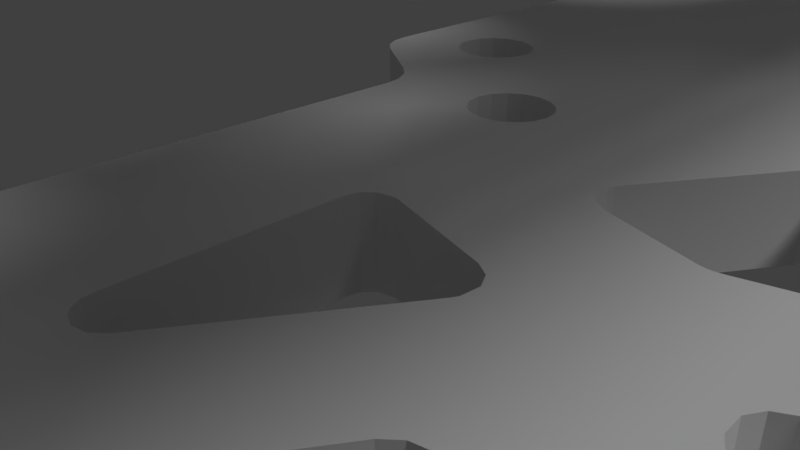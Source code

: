 # Source: source_2.blend  (saved by Blender 2.78.0; exported with 4.5.12 LTS)
import bpy
from mathutils import Matrix  # noqa: F401  (used for matrix-valued properties, if any)

bpy.ops.wm.read_factory_settings(use_empty=True)
scene = bpy.context.scene
scene.name = 'Scene'

# ---- collections
col_collection_1 = bpy.data.collections.new('Collection 1'); scene.collection.children.link(col_collection_1)

# ---- world
world_world = bpy.data.worlds.new('World'); scene.world = world_world
world_world.color = (0.05088, 0.05088, 0.05088)
world_world.use_sun_shadow = False
world_world.sun_shadow_jitter_overblur = 0.0
world_world.cycles.sampling_method = 'MANUAL'

# ---- cameras
cam_camera = bpy.data.cameras.new('Camera')
cam_camera.clip_end = 100.0
cam_camera.lens = 35.0
cam_camera.sensor_width = 32.0
cam_camera.sensor_height = 18.0
cam_camera.ortho_scale = 7.314
cam_camera.dof.focus_distance = 0.0
cam_camera.dof.aperture_fstop = 128.0

# ---- lights
light_lamp = bpy.data.lights.new('Lamp', 'SUN')
light_lamp.transmission_factor = 0.0
light_lamp.cutoff_distance = 30.0
light_lamp.angle = 0.1993
light_lamp.energy = 1.0
light_lamp.shadow_buffer_clip_start = 1.001
light_lamp.shadow_soft_size = 0.1
light_lamp.shadow_cascade_max_distance = 1000.0

# ---- meshes
me_mesh_014 = bpy.data.meshes.new('Mesh.014')
me_mesh_014.from_pydata([(43.17, 40.8, 2.0), (42.31, 39.71, 2.0), (41.94, 38.42, 2.0), (42.08, 37.08, 2.0), (42.74, 35.86, 2.0), (43.83, 35.0, 2.0), (45.12, 34.63, 2.0), (46.45, 34.77, 2.0), (47.67, 35.43, 2.0), (48.54, 36.52, 2.0), (48.91, 37.81, 2.0), (48.77, 39.14, 2.0), (48.1, 40.36, 2.0), (47.02, 41.23, 2.0), (45.73, 41.6, 2.0), (44.39, 41.46, 2.0), (-13.43, -12.36, 2.0), (-13.04, -12.01, 2.0), (-12.88, -11.53, 2.0), (-12.98, -11.02, 2.0), (-13.25, -10.64, 2.0), (-13.39, -10.43, 2.0), (-13.52, -10.22, 2.0), (-13.85, -9.871, 2.0), (-14.28, -9.719, 2.0), (-14.75, -9.785, 2.0), (-16.3, -10.32, 2.0), (-17.82, -10.71, 2.0), (-19.43, -10.97, 2.0), (-19.94, -11.17, 2.0), (-20.27, -11.59, 2.0), (-20.35, -12.13, 2.0), (-20.17, -12.61, 2.0), (-19.79, -12.94, 2.0), (-19.29, -13.06, 2.0), (-18.19, -13.04, 2.0), (-17.09, -13.01, 2.0), (-16.0, -12.99, 2.0), (-15.1, -12.91, 2.0), (-14.26, -12.71, 2.0), (47.31, 46.63, 2.0), (47.62, 45.88, 2.0), (47.52, 45.1, 2.0), (47.03, 44.46, 2.0), (46.28, 44.15, 2.0), (45.5, 44.25, 2.0), (44.86, 44.74, 2.0), (44.55, 45.45, 2.0), (44.62, 46.19, 2.0), (45.04, 46.83, 2.0), (44.73, 47.58, 2.0), (44.83, 48.36, 2.0), (45.32, 49.0, 2.0), (46.07, 49.32, 2.0), (46.85, 49.21, 2.0), (47.5, 48.72, 2.0), (47.8, 48.02, 2.0), (47.74, 47.27, 2.0), (37.65, 40.31, 2.0), (38.43, 40.21, 2.0), (39.08, 39.72, 2.0), (39.39, 38.97, 2.0), (39.29, 38.19, 2.0), (38.8, 37.55, 2.0), (38.09, 37.24, 2.0), (37.35, 37.31, 2.0), (36.71, 37.73, 2.0), (35.96, 37.42, 2.0), (35.18, 37.52, 2.0), (34.53, 38.01, 2.0), (34.22, 38.76, 2.0), (34.32, 39.54, 2.0), (34.81, 40.19, 2.0), (35.52, 40.49, 2.0), (36.26, 40.43, 2.0), (36.91, 40.0, 2.0), (54.14, 38.5, 2.0), (54.89, 38.81, 2.0), (55.67, 38.71, 2.0), (56.31, 38.22, 2.0), (56.62, 37.47, 2.0), (56.52, 36.69, 2.0), (56.03, 36.04, 2.0), (55.33, 35.74, 2.0), (54.58, 35.8, 2.0), (53.94, 36.22, 2.0), (53.19, 35.91, 2.0), (52.41, 36.02, 2.0), (51.77, 36.51, 2.0), (51.46, 37.25, 2.0), (51.56, 38.03, 2.0), (52.05, 38.68, 2.0), (52.75, 38.99, 2.0), (53.5, 38.92, 2.0), (43.53, 29.6, 2.0), (43.22, 30.35, 2.0), (43.32, 31.13, 2.0), (43.81, 31.77, 2.0), (44.56, 32.08, 2.0), (45.34, 31.98, 2.0), (45.99, 31.49, 2.0), (46.29, 30.78, 2.0), (46.23, 30.04, 2.0), (45.8, 29.4, 2.0), (46.12, 28.65, 2.0), (46.01, 27.87, 2.0), (45.52, 27.22, 2.0), (44.78, 26.91, 2.0), (44.0, 27.01, 2.0), (43.35, 27.5, 2.0), (43.04, 28.21, 2.0), (43.11, 28.95, 2.0), (-10.14, -6.584, 2.0), (-10.58, -7.216, 2.0), (-10.65, -7.962, 2.0), (-10.32, -8.662, 2.0), (-9.69, -9.102, 2.0), (-8.944, -9.168, 2.0), (-8.244, -8.843, 2.0), (-7.804, -8.211, 2.0), (-7.738, -7.465, 2.0), (-8.063, -6.765, 2.0), (-8.695, -6.325, 2.0), (-9.441, -6.259, 2.0), (-0.9481, 1.13, 2.0), (-1.313, 0.6721, 2.0), (-1.469, 0.1285, 2.0), (-1.41, -0.4338, 2.0), (-1.13, -0.9481, 2.0), (-0.6721, -1.313, 2.0), (-0.1285, -1.469, 2.0), (0.4338, -1.41, 2.0), (0.9481, -1.13, 2.0), (1.313, -0.6721, 2.0), (1.469, -0.1285, 2.0), (1.41, 0.4338, 2.0), (1.13, 0.9481, 2.0), (0.6721, 1.313, 2.0), (0.1285, 1.469, 2.0), (-0.4338, 1.41, 2.0), (41.19, 53.46, 2.0), (41.06, 51.87, 2.0), (40.92, 50.29, 2.0), (40.78, 48.7, 2.0), (40.64, 47.12, 2.0), (40.3, 45.97, 2.0), (39.58, 45.08, 2.0), (38.57, 44.52, 2.0), (37.39, 44.39, 2.0), (36.6, 44.46, 2.0), (35.81, 44.53, 2.0), (35.02, 44.6, 2.0), (34.23, 44.67, 2.0), (33.2, 44.58, 2.0), (32.29, 44.18, 2.0), (31.57, 43.49, 2.0), (31.1, 42.57, 2.0), (30.82, 41.57, 2.0), (30.62, 40.6, 2.0), (30.49, 39.62, 2.0), (30.43, 38.59, 2.0), (30.01, 35.4, 2.0), (28.98, 32.49, 2.0), (27.33, 29.87, 2.0), (25.08, 27.57, 2.0), (-3.214, 3.83, 2.0), (-12.06, -3.592, 2.0), (-14.17, -5.1, 2.0), (-16.42, -6.181, 2.0), (-18.82, -6.844, 2.0), (-21.41, -7.098, 2.0), (-23.46, -7.138, 2.0), (-23.41, -9.638, 2.0), (-23.36, -12.14, 2.0), (-23.31, -14.64, 2.0), (-23.26, -17.14, 2.0), (-21.42, -17.1, 2.0), (-19.59, -17.06, 2.0), (-17.75, -17.03, 2.0), (-15.92, -16.99, 2.0), (-14.19, -16.82, 2.0), (-12.59, -16.38, 2.0), (-11.09, -15.66, 2.0), (-9.686, -14.65, 2.0), (-5.631, -11.25, 2.0), (3.214, -3.83, 2.0), (31.51, 19.91, 2.0), (34.16, 21.73, 2.0), (37.02, 22.9, 2.0), (40.07, 23.41, 2.0), (43.29, 23.27, 2.0), (44.31, 23.15, 2.0), (45.3, 23.11, 2.0), (46.29, 23.14, 2.0), (47.32, 23.23, 2.0), (48.31, 23.53, 2.0), (49.11, 24.13, 2.0), (49.67, 24.95, 2.0), (49.93, 25.95, 2.0), (50.0, 26.74, 2.0), (50.07, 27.53, 2.0), (50.14, 28.32, 2.0), (50.21, 29.11, 2.0), (50.54, 30.26, 2.0), (51.27, 31.15, 2.0), (52.27, 31.71, 2.0), (53.46, 31.84, 2.0), (55.04, 31.7, 2.0), (56.63, 31.56, 2.0), (58.22, 31.42, 2.0), (59.8, 31.29, 2.0), (61.28, 31.43, 2.0), (62.56, 32.07, 2.0), (63.53, 33.13, 2.0), (64.08, 34.51, 2.0), (64.25, 35.5, 2.0), (64.36, 36.46, 2.0), (64.41, 37.42, 2.0), (64.42, 38.42, 2.0), (64.12, 39.88, 2.0), (63.35, 41.09, 2.0), (62.2, 41.94, 2.0), (60.77, 42.34, 2.0), (59.18, 42.48, 2.0), (57.6, 42.62, 2.0), (56.01, 42.76, 2.0), (54.42, 42.9, 2.0), (53.28, 43.23, 2.0), (52.39, 43.96, 2.0), (51.83, 44.96, 2.0), (51.7, 46.15, 2.0), (51.84, 47.73, 2.0), (51.97, 49.32, 2.0), (52.11, 50.91, 2.0), (52.25, 52.49, 2.0), (52.11, 53.97, 2.0), (51.47, 55.26, 2.0), (50.41, 56.23, 2.0), (49.03, 56.77, 2.0), (48.04, 56.94, 2.0), (47.08, 57.05, 2.0), (46.12, 57.1, 2.0), (45.11, 57.11, 2.0), (43.66, 56.82, 2.0), (42.45, 56.04, 2.0), (41.59, 54.89, 2.0), (36.86, 30.93, 2.0), (43.17, 40.8, -2.0), (42.31, 39.71, -2.0), (41.94, 38.42, -2.0), (42.08, 37.08, -2.0), (42.74, 35.86, -2.0), (43.83, 35.0, -2.0), (45.12, 34.63, -2.0), (46.45, 34.77, -2.0), (47.67, 35.43, -2.0), (48.54, 36.52, -2.0), (48.91, 37.81, -2.0), (48.77, 39.14, -2.0), (48.1, 40.36, -2.0), (47.02, 41.23, -2.0), (45.73, 41.6, -2.0), (44.39, 41.46, -2.0), (-13.43, -12.36, -2.0), (-13.04, -12.01, -2.0), (-12.88, -11.53, -2.0), (-12.98, -11.02, -2.0), (-13.25, -10.64, -2.0), (-13.39, -10.43, -2.0), (-13.52, -10.22, -2.0), (-13.85, -9.871, -2.0), (-14.28, -9.719, -2.0), (-14.75, -9.785, -2.0), (-16.3, -10.32, -2.0), (-17.82, -10.71, -2.0), (-19.43, -10.97, -2.0), (-19.94, -11.17, -2.0), (-20.27, -11.59, -2.0), (-20.35, -12.13, -2.0), (-20.17, -12.61, -2.0), (-19.79, -12.94, -2.0), (-19.29, -13.06, -2.0), (-18.19, -13.04, -2.0), (-17.09, -13.01, -2.0), (-16.0, -12.99, -2.0), (-15.1, -12.91, -2.0), (-14.26, -12.71, -2.0), (47.31, 46.63, -2.0), (47.62, 45.88, -2.0), (47.52, 45.1, -2.0), (47.03, 44.46, -2.0), (46.28, 44.15, -2.0), (45.5, 44.25, -2.0), (44.86, 44.74, -2.0), (44.55, 45.45, -2.0), (44.62, 46.19, -2.0), (45.04, 46.83, -2.0), (44.73, 47.58, -2.0), (44.83, 48.36, -2.0), (45.32, 49.0, -2.0), (46.07, 49.32, -2.0), (46.85, 49.21, -2.0), (47.5, 48.72, -2.0), (47.8, 48.02, -2.0), (47.74, 47.27, -2.0), (37.65, 40.31, -2.0), (38.43, 40.21, -2.0), (39.08, 39.72, -2.0), (39.39, 38.97, -2.0), (39.29, 38.19, -2.0), (38.8, 37.55, -2.0), (38.09, 37.24, -2.0), (37.35, 37.31, -2.0), (36.71, 37.73, -2.0), (35.96, 37.42, -2.0), (35.18, 37.52, -2.0), (34.53, 38.01, -2.0), (34.22, 38.76, -2.0), (34.32, 39.54, -2.0), (34.81, 40.19, -2.0), (35.52, 40.49, -2.0), (36.26, 40.43, -2.0), (36.91, 40.0, -2.0), (54.14, 38.5, -2.0), (54.89, 38.81, -2.0), (55.67, 38.71, -2.0), (56.31, 38.22, -2.0), (56.62, 37.47, -2.0), (56.52, 36.69, -2.0), (56.03, 36.04, -2.0), (55.33, 35.74, -2.0), (54.58, 35.8, -2.0), (53.94, 36.22, -2.0), (53.19, 35.91, -2.0), (52.41, 36.02, -2.0), (51.77, 36.51, -2.0), (51.46, 37.25, -2.0), (51.56, 38.03, -2.0), (52.05, 38.68, -2.0), (52.75, 38.99, -2.0), (53.5, 38.92, -2.0), (43.53, 29.6, -2.0), (43.22, 30.35, -2.0), (43.32, 31.13, -2.0), (43.81, 31.77, -2.0), (44.56, 32.08, -2.0), (45.34, 31.98, -2.0), (45.99, 31.49, -2.0), (46.29, 30.78, -2.0), (46.23, 30.04, -2.0), (45.8, 29.4, -2.0), (46.12, 28.65, -2.0), (46.01, 27.87, -2.0), (45.52, 27.22, -2.0), (44.78, 26.91, -2.0), (44.0, 27.01, -2.0), (43.35, 27.5, -2.0), (43.04, 28.21, -2.0), (43.11, 28.95, -2.0), (-10.14, -6.584, -2.0), (-10.58, -7.216, -2.0), (-10.65, -7.962, -2.0), (-10.32, -8.662, -2.0), (-9.69, -9.102, -2.0), (-8.944, -9.168, -2.0), (-8.244, -8.843, -2.0), (-7.804, -8.211, -2.0), (-7.738, -7.465, -2.0), (-8.063, -6.765, -2.0), (-8.695, -6.325, -2.0), (-9.441, -6.259, -2.0), (-0.9481, 1.13, -2.0), (-1.313, 0.6721, -2.0), (-1.469, 0.1285, -2.0), (-1.41, -0.4338, -2.0), (-1.13, -0.9481, -2.0), (-0.6721, -1.313, -2.0), (-0.1285, -1.469, -2.0), (0.4338, -1.41, -2.0), (0.9481, -1.13, -2.0), (1.313, -0.6721, -2.0), (1.469, -0.1285, -2.0), (1.41, 0.4338, -2.0), (1.13, 0.9481, -2.0), (0.6721, 1.313, -2.0), (0.1285, 1.469, -2.0), (-0.4338, 1.41, -2.0), (41.19, 53.46, -2.0), (41.06, 51.87, -2.0), (40.92, 50.29, -2.0), (40.78, 48.7, -2.0), (40.64, 47.12, -2.0), (40.3, 45.97, -2.0), (39.58, 45.08, -2.0), (38.57, 44.52, -2.0), (37.39, 44.39, -2.0), (36.6, 44.46, -2.0), (35.81, 44.53, -2.0), (35.02, 44.6, -2.0), (34.23, 44.67, -2.0), (33.2, 44.58, -2.0), (32.29, 44.18, -2.0), (31.57, 43.49, -2.0), (31.1, 42.57, -2.0), (30.82, 41.57, -2.0), (30.62, 40.6, -2.0), (30.49, 39.62, -2.0), (30.43, 38.59, -2.0), (30.01, 35.4, -2.0), (28.98, 32.49, -2.0), (27.33, 29.87, -2.0), (25.08, 27.57, -2.0), (-3.214, 3.83, -2.0), (-12.06, -3.592, -2.0), (-14.17, -5.1, -2.0), (-16.42, -6.181, -2.0), (-18.82, -6.844, -2.0), (-21.41, -7.098, -2.0), (-23.46, -7.138, -2.0), (-23.41, -9.638, -2.0), (-23.36, -12.14, -2.0), (-23.31, -14.64, -2.0), (-23.26, -17.14, -2.0), (-21.42, -17.1, -2.0), (-19.59, -17.06, -2.0), (-17.75, -17.03, -2.0), (-15.92, -16.99, -2.0), (-14.19, -16.82, -2.0), (-12.59, -16.38, -2.0), (-11.09, -15.66, -2.0), (-9.686, -14.65, -2.0), (-5.631, -11.25, -2.0), (3.214, -3.83, -2.0), (31.51, 19.91, -2.0), (34.16, 21.73, -2.0), (37.02, 22.9, -2.0), (40.07, 23.41, -2.0), (43.29, 23.27, -2.0), (44.31, 23.15, -2.0), (45.3, 23.11, -2.0), (46.29, 23.14, -2.0), (47.32, 23.23, -2.0), (48.31, 23.53, -2.0), (49.11, 24.13, -2.0), (49.67, 24.95, -2.0), (49.93, 25.95, -2.0), (50.0, 26.74, -2.0), (50.07, 27.53, -2.0), (50.14, 28.32, -2.0), (50.21, 29.11, -2.0), (50.54, 30.26, -2.0), (51.27, 31.15, -2.0), (52.27, 31.71, -2.0), (53.46, 31.84, -2.0), (55.04, 31.7, -2.0), (56.63, 31.56, -2.0), (58.22, 31.42, -2.0), (59.8, 31.29, -2.0), (61.28, 31.43, -2.0), (62.56, 32.07, -2.0), (63.53, 33.13, -2.0), (64.08, 34.51, -2.0), (64.25, 35.5, -2.0), (64.36, 36.46, -2.0), (64.41, 37.42, -2.0), (64.42, 38.42, -2.0), (64.12, 39.88, -2.0), (63.35, 41.09, -2.0), (62.2, 41.94, -2.0), (60.77, 42.34, -2.0), (59.18, 42.48, -2.0), (57.6, 42.62, -2.0), (56.01, 42.76, -2.0), (54.42, 42.9, -2.0), (53.28, 43.23, -2.0), (52.39, 43.96, -2.0), (51.83, 44.96, -2.0), (51.7, 46.15, -2.0), (51.84, 47.73, -2.0), (51.97, 49.32, -2.0), (52.11, 50.91, -2.0), (52.25, 52.49, -2.0), (52.11, 53.97, -2.0), (51.47, 55.26, -2.0), (50.41, 56.23, -2.0), (49.03, 56.77, -2.0), (48.04, 56.94, -2.0), (47.08, 57.05, -2.0), (46.12, 57.1, -2.0), (45.11, 57.11, -2.0), (43.66, 56.82, -2.0), (42.45, 56.04, -2.0), (41.59, 54.89, -2.0), (36.86, 30.93, -2.0)], [], [(220, 221, 80), (11, 91, 12), (12, 91, 228), (90, 11, 10), (91, 11, 90), (228, 91, 227), (227, 92, 226), (92, 227, 91), (77, 93, 76), (92, 93, 226), (77, 226, 93), (77, 225, 226), (77, 78, 225), (78, 224, 225), (223, 79, 80), (78, 79, 224), (216, 217, 80), (79, 223, 224), (222, 223, 80), (220, 80, 219), (218, 219, 80), (80, 217, 218), (221, 222, 80), (236, 54, 235), (13, 44, 14), (13, 43, 44), (228, 42, 43), (229, 42, 228), (13, 12, 43), (41, 57, 40), (12, 228, 43), (41, 230, 57), (229, 41, 42), (232, 55, 56), (230, 41, 229), (230, 231, 57), (233, 55, 232), (235, 54, 234), (237, 54, 236), (239, 54, 238), (54, 239, 240), (57, 231, 56), (55, 233, 54), (238, 54, 237), (234, 54, 233), (56, 231, 232), (52, 141, 142), (15, 46, 0), (0, 46, 146), (44, 45, 14), (45, 15, 14), (146, 46, 145), (50, 144, 48), (145, 47, 144), (46, 15, 45), (47, 145, 46), (144, 47, 48), (141, 52, 53), (245, 53, 244), (243, 53, 242), (241, 53, 240), (240, 53, 54), (244, 53, 243), (50, 143, 144), (51, 143, 50), (242, 53, 241), (245, 140, 53), (142, 143, 51), (50, 48, 49), (53, 140, 141), (142, 51, 52), (151, 73, 150), (1, 61, 2), (2, 61, 62), (146, 59, 60), (147, 59, 146), (1, 60, 61), (1, 0, 60), (148, 58, 147), (150, 73, 149), (153, 72, 152), (151, 152, 73), (0, 146, 60), (58, 74, 75), (147, 58, 59), (152, 72, 73), (155, 72, 154), (157, 72, 156), (159, 71, 158), (70, 159, 160), (71, 159, 70), (158, 71, 157), (154, 72, 153), (148, 74, 58), (148, 149, 74), (156, 72, 155), (72, 157, 71), (74, 149, 73), (84, 207, 83), (9, 89, 10), (10, 89, 90), (204, 87, 88), (205, 87, 204), (9, 88, 89), (9, 8, 88), (206, 86, 205), (209, 82, 208), (207, 84, 206), (8, 204, 88), (210, 81, 209), (212, 81, 211), (214, 81, 213), (216, 81, 215), (81, 216, 80), (82, 209, 81), (215, 81, 214), (211, 81, 210), (205, 86, 87), (86, 84, 85), (83, 208, 82), (86, 206, 84), (208, 83, 207), (81, 212, 213), (200, 104, 105), (7, 100, 8), (8, 100, 204), (98, 99, 6), (99, 7, 6), (204, 100, 203), (202, 104, 201), (199, 105, 198), (201, 104, 200), (99, 100, 7), (100, 101, 203), (200, 105, 199), (197, 106, 196), (195, 106, 194), (193, 106, 107), (191, 108, 190), (191, 107, 108), (195, 196, 106), (198, 105, 106), (101, 202, 203), (104, 102, 103), (102, 202, 101), (197, 198, 106), (191, 192, 107), (107, 192, 193), (104, 202, 102), (193, 194, 106), (5, 98, 6), (5, 97, 98), (4, 97, 5), (4, 96, 97), (62, 3, 2), (3, 63, 4), (95, 111, 94), (63, 3, 62), (64, 4, 63), (109, 190, 108), (67, 65, 66), (160, 69, 70), (160, 68, 69), (246, 4, 64), (4, 246, 96), (95, 246, 111), (110, 246, 109), (246, 68, 160), (109, 246, 190), (96, 246, 95), (65, 246, 64), (246, 67, 68), (67, 246, 65), (111, 246, 110), (246, 161, 189), (189, 161, 162), (161, 246, 160), (246, 189, 190), (189, 162, 188), (133, 185, 134), (139, 165, 124), (139, 138, 165), (138, 137, 165), (163, 187, 162), (165, 137, 164), (137, 136, 164), (162, 187, 188), (186, 135, 185), (163, 186, 187), (136, 186, 164), (135, 186, 136), (163, 164, 186), (185, 133, 132), (134, 185, 135), (166, 126, 165), (185, 130, 184), (184, 119, 118), (131, 185, 132), (130, 185, 131), (184, 120, 119), (184, 129, 120), (129, 184, 130), (129, 121, 120), (129, 128, 121), (128, 127, 121), (123, 166, 112), (121, 127, 122), (127, 166, 122), (123, 122, 166), (165, 125, 124), (126, 166, 127), (165, 126, 125), (179, 37, 36), (115, 22, 21), (18, 116, 19), (19, 116, 115), (17, 183, 18), (117, 184, 118), (18, 183, 116), (16, 182, 17), (117, 183, 184), (183, 17, 182), (181, 39, 180), (179, 36, 178), (177, 33, 176), (174, 32, 173), (176, 174, 175), (180, 38, 179), (117, 116, 183), (16, 181, 182), (178, 34, 177), (173, 32, 31), (174, 33, 32), (39, 181, 16), (38, 180, 39), (176, 33, 174), (34, 178, 35), (177, 34, 33), (37, 179, 38), (178, 36, 35), (30, 173, 31), (173, 30, 172), (30, 29, 172), (29, 170, 172), (172, 170, 171), (26, 169, 27), (28, 170, 29), (28, 169, 170), (25, 168, 26), (27, 169, 28), (26, 168, 169), (24, 168, 25), (167, 113, 166), (24, 167, 168), (23, 167, 24), (166, 113, 112), (114, 22, 115), (167, 114, 113), (22, 114, 23), (20, 115, 21), (115, 20, 19), (23, 114, 167), (467, 327, 468), (258, 259, 338), (259, 475, 338), (337, 257, 258), (338, 337, 258), (475, 474, 338), (474, 473, 339), (339, 338, 474), (324, 323, 340), (339, 473, 340), (324, 340, 473), (324, 473, 472), (324, 472, 325), (325, 472, 471), (470, 327, 326), (325, 471, 326), (463, 327, 464), (326, 471, 470), (469, 327, 470), (467, 466, 327), (465, 327, 466), (327, 465, 464), (468, 327, 469), (483, 482, 301), (260, 261, 291), (260, 291, 290), (475, 290, 289), (476, 475, 289), (260, 290, 259), (288, 287, 304), (259, 290, 475), (288, 304, 477), (476, 289, 288), (479, 303, 302), (477, 476, 288), (477, 304, 478), (480, 479, 302), (482, 481, 301), (484, 483, 301), (486, 485, 301), (301, 487, 486), (304, 303, 478), (302, 301, 480), (485, 484, 301), (481, 480, 301), (303, 479, 478), (299, 389, 388), (262, 247, 293), (247, 393, 293), (291, 261, 292), (292, 261, 262), (393, 392, 293), (297, 295, 391), (392, 391, 294), (293, 292, 262), (294, 293, 392), (391, 295, 294), (388, 300, 299), (492, 491, 300), (490, 489, 300), (488, 487, 300), (487, 301, 300), (491, 490, 300), (297, 391, 390), (298, 297, 390), (489, 488, 300), (492, 300, 387), (389, 298, 390), (297, 296, 295), (300, 388, 387), (389, 299, 298), (398, 397, 320), (248, 249, 308), (249, 309, 308), (393, 307, 306), (394, 393, 306), (248, 308, 307), (248, 307, 247), (395, 394, 305), (397, 396, 320), (400, 399, 319), (398, 320, 399), (247, 307, 393), (305, 322, 321), (394, 306, 305), (399, 320, 319), (402, 401, 319), (404, 403, 319), (406, 405, 318), (317, 407, 406), (318, 317, 406), (405, 404, 318), (401, 400, 319), (395, 305, 321), (395, 321, 396), (403, 402, 319), (319, 318, 404), (321, 320, 396), (331, 330, 454), (256, 257, 336), (257, 337, 336), (451, 335, 334), (452, 451, 334), (256, 336, 335), (256, 335, 255), (453, 452, 333), (456, 455, 329), (454, 453, 331), (255, 335, 451), (457, 456, 328), (459, 458, 328), (461, 460, 328), (463, 462, 328), (328, 327, 463), (329, 328, 456), (462, 461, 328), (458, 457, 328), (452, 334, 333), (333, 332, 331), (330, 329, 455), (333, 331, 453), (455, 454, 330), (328, 460, 459), (447, 352, 351), (254, 255, 347), (255, 451, 347), (345, 253, 346), (346, 253, 254), (451, 450, 347), (449, 448, 351), (446, 445, 352), (448, 447, 351), (346, 254, 347), (347, 450, 348), (447, 446, 352), (444, 443, 353), (442, 441, 353), (440, 354, 353), (438, 437, 355), (438, 355, 354), (442, 353, 443), (445, 353, 352), (348, 450, 449), (351, 350, 349), (349, 348, 449), (444, 353, 445), (438, 354, 439), (354, 440, 439), (351, 349, 449), (440, 353, 441), (252, 253, 345), (252, 345, 344), (251, 252, 344), (251, 344, 343), (309, 249, 250), (250, 251, 310), (342, 341, 358), (310, 309, 250), (311, 310, 251), (356, 355, 437), (314, 313, 312), (407, 317, 316), (407, 316, 315), (493, 311, 251), (251, 343, 493), (342, 358, 493), (357, 356, 493), (493, 407, 315), (356, 437, 493), (343, 342, 493), (312, 311, 493), (493, 315, 314), (314, 312, 493), (358, 357, 493), (493, 436, 408), (436, 409, 408), (408, 407, 493), (493, 437, 436), (436, 435, 409), (380, 381, 432), (386, 371, 412), (386, 412, 385), (385, 412, 384), (410, 409, 434), (412, 411, 384), (384, 411, 383), (409, 435, 434), (433, 432, 382), (410, 434, 433), (383, 411, 433), (382, 383, 433), (410, 433, 411), (432, 379, 380), (381, 382, 432), (413, 412, 373), (432, 431, 377), (431, 365, 366), (378, 379, 432), (377, 378, 432), (431, 366, 367), (431, 367, 376), (376, 377, 431), (376, 367, 368), (376, 368, 375), (375, 368, 374), (370, 359, 413), (368, 369, 374), (374, 369, 413), (370, 413, 369), (412, 371, 372), (373, 374, 413), (412, 372, 373), (426, 283, 284), (362, 268, 269), (265, 266, 363), (266, 362, 363), (264, 265, 430), (364, 365, 431), (265, 363, 430), (263, 264, 429), (364, 431, 430), (430, 429, 264), (428, 427, 286), (426, 425, 283), (424, 423, 280), (421, 420, 279), (423, 422, 421), (427, 426, 285), (364, 430, 363), (263, 429, 428), (425, 424, 281), (420, 278, 279), (421, 279, 280), (286, 263, 428), (285, 286, 427), (423, 421, 280), (281, 282, 425), (424, 280, 281), (284, 285, 426), (425, 282, 283), (277, 278, 420), (420, 419, 277), (277, 419, 276), (276, 419, 417), (419, 418, 417), (273, 274, 416), (275, 276, 417), (275, 417, 416), (272, 273, 415), (274, 275, 416), (273, 416, 415), (271, 272, 415), (414, 413, 360), (271, 415, 414), (270, 271, 414), (413, 359, 360), (361, 362, 269), (414, 360, 361), (269, 270, 361), (267, 268, 362), (362, 266, 267), (270, 414, 361), (0, 1, 248, 247), (1, 2, 249, 248), (2, 3, 250, 249), (3, 4, 251, 250), (4, 5, 252, 251), (5, 6, 253, 252), (6, 7, 254, 253), (7, 8, 255, 254), (8, 9, 256, 255), (9, 10, 257, 256), (10, 11, 258, 257), (11, 12, 259, 258), (12, 13, 260, 259), (13, 14, 261, 260), (14, 15, 262, 261), (15, 0, 247, 262), (16, 17, 264, 263), (17, 18, 265, 264), (18, 19, 266, 265), (20, 21, 268, 267), (21, 22, 269, 268), (22, 23, 270, 269), (23, 24, 271, 270), (24, 25, 272, 271), (25, 26, 273, 272), (26, 27, 274, 273), (27, 28, 275, 274), (28, 29, 276, 275), (29, 30, 277, 276), (30, 31, 278, 277), (31, 32, 279, 278), (32, 33, 280, 279), (33, 34, 281, 280), (34, 35, 282, 281), (35, 36, 283, 282), (36, 37, 284, 283), (37, 38, 285, 284), (38, 39, 286, 285), (39, 16, 263, 286), (41, 40, 287, 288), (42, 41, 288, 289), (43, 42, 289, 290), (44, 43, 290, 291), (45, 44, 291, 292), (46, 45, 292, 293), (47, 46, 293, 294), (48, 47, 294, 295), (50, 49, 296, 297), (51, 50, 297, 298), (52, 51, 298, 299), (53, 52, 299, 300), (54, 53, 300, 301), (55, 54, 301, 302), (56, 55, 302, 303), (57, 56, 303, 304), (59, 58, 305, 306), (60, 59, 306, 307), (61, 60, 307, 308), (62, 61, 308, 309), (63, 62, 309, 310), (64, 63, 310, 311), (65, 64, 311, 312), (66, 65, 312, 313), (68, 67, 314, 315), (69, 68, 315, 316), (70, 69, 316, 317), (71, 70, 317, 318), (72, 71, 318, 319), (73, 72, 319, 320), (74, 73, 320, 321), (75, 74, 321, 322), (77, 76, 323, 324), (78, 77, 324, 325), (79, 78, 325, 326), (80, 79, 326, 327), (81, 80, 327, 328), (82, 81, 328, 329), (83, 82, 329, 330), (84, 83, 330, 331), (85, 84, 331, 332), (87, 86, 333, 334), (88, 87, 334, 335), (89, 88, 335, 336), (90, 89, 336, 337), (91, 90, 337, 338), (92, 91, 338, 339), (93, 92, 339, 340), (95, 94, 341, 342), (96, 95, 342, 343), (97, 96, 343, 344), (98, 97, 344, 345), (99, 98, 345, 346), (100, 99, 346, 347), (101, 100, 347, 348), (102, 101, 348, 349), (103, 102, 349, 350), (105, 104, 351, 352), (106, 105, 352, 353), (107, 106, 353, 354), (108, 107, 354, 355), (109, 108, 355, 356), (110, 109, 356, 357), (111, 110, 357, 358), (112, 113, 360, 359), (113, 114, 361, 360), (114, 115, 362, 361), (115, 116, 363, 362), (116, 117, 364, 363), (117, 118, 365, 364), (118, 119, 366, 365), (119, 120, 367, 366), (120, 121, 368, 367), (121, 122, 369, 368), (122, 123, 370, 369), (123, 112, 359, 370), (124, 125, 372, 371), (125, 126, 373, 372), (126, 127, 374, 373), (127, 128, 375, 374), (128, 129, 376, 375), (129, 130, 377, 376), (130, 131, 378, 377), (131, 132, 379, 378), (132, 133, 380, 379), (133, 134, 381, 380), (134, 135, 382, 381), (135, 136, 383, 382), (136, 137, 384, 383), (137, 138, 385, 384), (138, 139, 386, 385), (139, 124, 371, 386), (141, 140, 387, 388), (142, 141, 388, 389), (143, 142, 389, 390), (144, 143, 390, 391), (145, 144, 391, 392), (146, 145, 392, 393), (147, 146, 393, 394), (148, 147, 394, 395), (149, 148, 395, 396), (150, 149, 396, 397), (151, 150, 397, 398), (152, 151, 398, 399), (153, 152, 399, 400), (154, 153, 400, 401), (155, 154, 401, 402), (156, 155, 402, 403), (157, 156, 403, 404), (158, 157, 404, 405), (159, 158, 405, 406), (160, 159, 406, 407), (161, 160, 407, 408), (162, 161, 408, 409), (163, 162, 409, 410), (164, 163, 410, 411), (166, 165, 412, 413), (167, 166, 413, 414), (168, 167, 414, 415), (169, 168, 415, 416), (170, 169, 416, 417), (173, 172, 419, 420), (174, 173, 420, 421), (175, 174, 421, 422), (176, 175, 422, 423), (177, 176, 423, 424), (178, 177, 424, 425), (179, 178, 425, 426), (180, 179, 426, 427), (181, 180, 427, 428), (182, 181, 428, 429), (183, 182, 429, 430), (184, 183, 430, 431), (185, 184, 431, 432), (186, 185, 432, 433), (165, 164, 411, 412), (187, 186, 433, 434), (188, 187, 434, 435), (189, 188, 435, 436), (190, 189, 436, 437), (191, 190, 437, 438), (192, 191, 438, 439), (193, 192, 439, 440), (194, 193, 440, 441), (195, 194, 441, 442), (196, 195, 442, 443), (197, 196, 443, 444), (198, 197, 444, 445), (199, 198, 445, 446), (200, 199, 446, 447), (201, 200, 447, 448), (202, 201, 448, 449), (203, 202, 449, 450), (204, 203, 450, 451), (205, 204, 451, 452), (206, 205, 452, 453), (207, 206, 453, 454), (208, 207, 454, 455), (209, 208, 455, 456), (210, 209, 456, 457), (211, 210, 457, 458), (212, 211, 458, 459), (213, 212, 459, 460), (214, 213, 460, 461), (215, 214, 461, 462), (216, 215, 462, 463), (217, 216, 463, 464), (218, 217, 464, 465), (219, 218, 465, 466), (220, 219, 466, 467), (221, 220, 467, 468), (222, 221, 468, 469), (223, 222, 469, 470), (224, 223, 470, 471), (225, 224, 471, 472), (226, 225, 472, 473), (227, 226, 473, 474), (228, 227, 474, 475), (229, 228, 475, 476), (230, 229, 476, 477), (231, 230, 477, 478), (232, 231, 478, 479), (233, 232, 479, 480), (234, 233, 480, 481), (235, 234, 481, 482), (236, 235, 482, 483), (237, 236, 483, 484), (238, 237, 484, 485), (239, 238, 485, 486), (240, 239, 486, 487), (241, 240, 487, 488), (242, 241, 488, 489), (243, 242, 489, 490), (244, 243, 490, 491), (245, 244, 491, 492), (140, 245, 492, 387), (49, 48, 295, 296), (40, 57, 304, 287), (58, 75, 322, 305), (67, 66, 313, 314), (86, 85, 332, 333), (76, 93, 340, 323), (104, 103, 350, 351), (94, 111, 358, 341), (19, 20, 267, 266), (172, 171, 418, 419), (171, 170, 417, 418)])
me_mesh_014.use_remesh_preserve_volume = False
me_mesh_014.use_remesh_preserve_attributes = False
me_mesh_014.use_mirror_vertex_groups = False
me_mesh_014.update()
me_mesh_009 = bpy.data.meshes.new('Mesh.009')
me_mesh_009.from_pydata([(3.0, 24.5, 1.5), (2.764, 23.33, 1.5), (2.121, 22.38, 1.5), (1.168, 21.74, 1.5), (0.0, 21.5, 1.5), (0.0, 39.66, 1.5), (1.168, 39.42, 1.5), (2.121, 38.78, 1.5), (2.764, 37.83, 1.5), (3.0, 36.66, 1.5), (0.2664, 9.794, 1.5), (1.29, 10.08, 1.5), (2.313, 10.36, 1.5), (3.336, 10.64, 1.5), (3.786, 10.91, 1.5), (4.036, 11.35, 1.5), (4.033, 11.87, 1.5), (3.966, 12.05, 1.5), (2.895, 13.77, 1.5), (1.871, 15.41, 1.5), (0.8481, 17.05, 1.5), (0.4649, 17.41, 1.5), (0.0, 17.52, 1.5), (0.0, 9.76, 1.5), (0.0, -8.349, 1.5), (0.275, -8.313, 1.5), (1.618, -7.929, 1.5), (2.961, -7.545, 1.5), (4.304, -7.161, 1.5), (4.752, -6.891, 1.5), (4.998, -6.447, 1.5), (4.991, -5.924, 1.5), (4.924, -5.751, 1.5), (3.534, -3.519, 1.5), (2.191, -1.369, 1.5), (0.8481, 0.7806, 1.5), (0.4649, 1.136, 1.5), (0.0, 1.251, 1.5), (6.604, -0.8837, 1.5), (6.949, -1.204, 1.5), (7.394, -1.307, 1.5), (7.844, -1.17, 1.5), (8.07, -0.9735, 1.5), (8.213, -0.7224, 1.5), (8.267, -0.4277, 1.5), (3.612, 6.33, 1.5), (3.162, 6.064, 1.5), (2.912, 5.623, 1.5), (2.945, 5.007, 1.5), (8.399, 6.458, 1.5), (8.283, 6.914, 1.5), (7.965, 7.242, 1.5), (7.426, 7.369, 1.5), (7.259, 7.339, 1.5), (1.378, -13.1, 1.5), (2.479, -14.86, 1.5), (3.579, -16.62, 1.5), (4.68, -18.38, 1.5), (5.063, -18.74, 1.5), (5.558, -18.85, 1.5), (6.058, -18.7, 1.5), (6.28, -18.52, 1.5), (6.433, -18.29, 1.5), (6.516, -18.01, 1.5), (6.858, -15.83, 1.5), (7.2, -13.66, 1.5), (7.542, -11.48, 1.5), (7.486, -10.96, 1.5), (7.187, -10.55, 1.5), (6.564, -10.33, 1.5), (6.279, -10.37, 1.5), (4.837, -10.78, 1.5), (3.394, -11.19, 1.5), (1.951, -11.61, 1.5), (1.503, -11.88, 1.5), (1.257, -12.32, 1.5), (1.294, -12.93, 1.5), (3.031, 4.837, 1.5), (6.604, -0.8837, 1.5), (3.612, 6.33, 1.5), (25.07, 56.34, 1.5), (24.95, 55.76, 1.5), (24.64, 55.29, 1.5), (24.17, 54.98, 1.5), (23.59, 54.86, 1.5), (23.02, 54.98, 1.5), (22.55, 55.29, 1.5), (22.23, 55.76, 1.5), (22.12, 56.34, 1.5), (22.23, 56.91, 1.5), (22.55, 57.38, 1.5), (23.02, 57.69, 1.5), (23.59, 57.81, 1.5), (24.17, 57.69, 1.5), (24.64, 57.38, 1.5), (24.95, 56.91, 1.5), (25.07, -39.68, 1.5), (24.95, -40.25, 1.5), (24.64, -40.72, 1.5), (24.17, -41.03, 1.5), (23.59, -41.15, 1.5), (23.02, -41.03, 1.5), (22.55, -40.72, 1.5), (22.23, -40.25, 1.5), (22.12, -39.68, 1.5), (22.23, -39.1, 1.5), (22.55, -38.63, 1.5), (23.02, -38.32, 1.5), (23.59, -38.2, 1.5), (24.17, -38.32, 1.5), (24.64, -38.63, 1.5), (24.95, -39.1, 1.5), (11.48, -5.0, 1.5), (11.36, -5.574, 1.5), (11.04, -6.043, 1.5), (10.57, -6.359, 1.5), (10.0, -6.475, 1.5), (9.426, -6.359, 1.5), (8.957, -6.043, 1.5), (8.641, -5.574, 1.5), (8.525, -5.0, 1.5), (8.641, -4.426, 1.5), (8.957, -3.957, 1.5), (9.426, -3.641, 1.5), (10.0, -3.525, 1.5), (10.57, -3.641, 1.5), (11.04, -3.957, 1.5), (11.36, -4.426, 1.5), (11.48, 15.0, 1.5), (11.36, 14.43, 1.5), (11.04, 13.96, 1.5), (10.57, 13.64, 1.5), (10.0, 13.52, 1.5), (9.426, 13.64, 1.5), (8.957, 13.96, 1.5), (8.641, 14.43, 1.5), (8.525, 15.0, 1.5), (8.641, 15.57, 1.5), (8.957, 16.04, 1.5), (9.426, 16.36, 1.5), (10.0, 16.48, 1.5), (10.57, 16.36, 1.5), (11.04, 16.04, 1.5), (11.36, 15.57, 1.5), (16.75, 20.25, 1.5), (16.63, 19.67, 1.5), (16.31, 19.19, 1.5), (15.83, 18.87, 1.5), (15.25, 18.75, 1.5), (14.67, 18.87, 1.5), (14.19, 19.19, 1.5), (13.87, 19.67, 1.5), (13.75, 20.25, 1.5), (13.87, 20.83, 1.5), (14.19, 21.31, 1.5), (14.67, 21.63, 1.5), (15.25, 21.75, 1.5), (15.83, 21.63, 1.5), (16.31, 21.31, 1.5), (16.63, 20.83, 1.5), (15.73, 48.8, 1.5), (15.61, 48.23, 1.5), (15.29, 47.76, 1.5), (14.82, 47.45, 1.5), (14.25, 47.33, 1.5), (13.68, 47.45, 1.5), (13.21, 47.76, 1.5), (12.89, 48.23, 1.5), (12.77, 48.8, 1.5), (12.89, 49.38, 1.5), (13.21, 49.85, 1.5), (13.68, 50.16, 1.5), (14.25, 50.28, 1.5), (14.82, 50.16, 1.5), (15.29, 49.85, 1.5), (15.61, 49.38, 1.5), (16.75, -10.25, 1.5), (16.63, -10.83, 1.5), (16.31, -11.31, 1.5), (15.83, -11.63, 1.5), (15.25, -11.75, 1.5), (14.67, -11.63, 1.5), (14.19, -11.31, 1.5), (13.87, -10.83, 1.5), (13.75, -10.25, 1.5), (13.87, -9.666, 1.5), (14.19, -9.189, 1.5), (14.67, -8.868, 1.5), (15.25, -8.75, 1.5), (15.83, -8.868, 1.5), (16.31, -9.189, 1.5), (16.63, -9.666, 1.5), (15.73, -32.14, 1.5), (15.61, -32.72, 1.5), (15.29, -33.19, 1.5), (14.82, -33.5, 1.5), (14.25, -33.62, 1.5), (13.68, -33.5, 1.5), (13.21, -33.19, 1.5), (12.89, -32.72, 1.5), (12.77, -32.14, 1.5), (12.89, -31.57, 1.5), (13.21, -31.1, 1.5), (13.68, -30.79, 1.5), (14.25, -30.67, 1.5), (14.82, -30.79, 1.5), (15.29, -31.1, 1.5), (15.61, -31.57, 1.5), (0.0, -33.0, 1.5), (2.051, -33.0, 1.5), (5.463, -33.36, 1.5), (8.582, -34.46, 1.5), (11.47, -36.32, 1.5), (14.98, -39.16, 1.5), (18.5, -41.99, 1.5), (22.01, -44.82, 1.5), (23.45, -45.45, 1.5), (24.96, -45.29, 1.5), (26.23, -44.37, 1.5), (27.07, -43.33, 1.5), (27.9, -42.29, 1.5), (28.74, -41.26, 1.5), (29.37, -39.82, 1.5), (29.21, -38.31, 1.5), (28.29, -37.04, 1.5), (27.05, -36.04, 1.5), (25.82, -35.05, 1.5), (24.59, -34.05, 1.5), (21.51, -30.76, 1.5), (19.63, -26.84, 1.5), (19.0, -22.38, 1.5), (19.0, -8.73, 1.5), (18.89, -8.064, 1.5), (18.58, -7.493, 1.5), (18.08, -7.044, 1.5), (17.28, -6.533, 1.5), (16.47, -6.021, 1.5), (15.67, -5.509, 1.5), (15.17, -5.06, 1.5), (14.86, -4.49, 1.5), (14.75, -3.824, 1.5), (14.75, 13.82, 1.5), (14.86, 14.49, 1.5), (15.17, 15.06, 1.5), (15.67, 15.51, 1.5), (16.47, 16.02, 1.5), (17.28, 16.53, 1.5), (18.08, 17.04, 1.5), (18.58, 17.49, 1.5), (18.89, 18.06, 1.5), (19.0, 18.73, 1.5), (19.0, 39.04, 1.5), (19.63, 43.5, 1.5), (21.51, 47.42, 1.5), (24.59, 50.71, 1.5), (25.82, 51.71, 1.5), (27.05, 52.7, 1.5), (28.29, 53.7, 1.5), (29.21, 54.97, 1.5), (29.37, 56.48, 1.5), (28.74, 57.92, 1.5), (27.9, 58.95, 1.5), (27.07, 59.99, 1.5), (26.23, 61.03, 1.5), (24.96, 61.95, 1.5), (23.45, 62.11, 1.5), (22.01, 61.48, 1.5), (18.5, 58.65, 1.5), (14.98, 55.82, 1.5), (11.47, 52.98, 1.5), (8.582, 51.12, 1.5), (5.463, 50.02, 1.5), (2.051, 49.66, 1.5), (0.0, 49.66, 1.5), (0.0, -18.96, 1.5)], [], [(267, 89, 90), (6, 272, 5), (5, 272, 273), (166, 271, 7), (167, 271, 166), (6, 271, 272), (6, 7, 271), (168, 270, 167), (169, 270, 168), (271, 167, 270), (269, 170, 171), (169, 269, 270), (170, 269, 169), (267, 90, 266), (269, 171, 172), (269, 172, 268), (266, 92, 265), (264, 92, 93), (262, 94, 261), (261, 94, 95), (265, 92, 264), (172, 173, 268), (86, 87, 174), (173, 174, 268), (262, 93, 94), (262, 263, 93), (174, 87, 268), (87, 267, 268), (263, 264, 93), (266, 91, 92), (88, 267, 87), (89, 267, 88), (266, 90, 91), (84, 255, 83), (7, 8, 166), (252, 162, 163), (253, 161, 252), (164, 251, 252), (164, 252, 163), (256, 83, 255), (254, 85, 86), (252, 161, 162), (258, 81, 257), (255, 84, 254), (253, 160, 161), (259, 80, 258), (261, 95, 260), (80, 260, 95), (81, 258, 80), (260, 80, 259), (253, 175, 160), (175, 86, 174), (175, 253, 86), (81, 256, 257), (82, 256, 81), (253, 254, 86), (254, 84, 85), (83, 256, 82), (274, 54, 76), (54, 274, 55), (57, 274, 58), (56, 274, 57), (24, 75, 74), (24, 76, 75), (55, 274, 56), (274, 76, 24), (117, 68, 116), (25, 73, 26), (74, 25, 24), (73, 25, 74), (73, 72, 26), (70, 28, 71), (72, 27, 26), (72, 71, 27), (71, 28, 27), (70, 29, 28), (69, 29, 70), (30, 120, 121), (69, 30, 29), (68, 118, 69), (40, 30, 121), (42, 123, 124), (42, 41, 123), (69, 118, 30), (183, 184, 66), (67, 116, 68), (123, 41, 122), (122, 41, 40), (184, 67, 66), (114, 115, 186), (185, 116, 184), (122, 40, 121), (30, 119, 120), (186, 115, 185), (115, 116, 185), (30, 118, 119), (68, 117, 118), (116, 67, 184), (37, 47, 23), (37, 77, 48), (39, 32, 40), (40, 31, 30), (78, 39, 38), (40, 32, 31), (33, 78, 34), (39, 33, 32), (78, 33, 39), (78, 35, 34), (77, 35, 78), (36, 77, 37), (77, 36, 35), (37, 48, 47), (52, 15, 53), (10, 23, 47), (46, 45, 79), (10, 47, 46), (12, 11, 79), (13, 12, 79), (10, 46, 11), (46, 79, 11), (13, 79, 14), (52, 51, 133), (79, 53, 14), (135, 15, 134), (14, 53, 15), (51, 132, 133), (134, 15, 133), (52, 133, 15), (50, 241, 131), (132, 51, 50), (50, 49, 241), (241, 129, 130), (131, 132, 50), (241, 130, 131), (49, 240, 241), (231, 177, 178), (176, 231, 191), (230, 179, 180), (230, 178, 179), (176, 177, 231), (230, 231, 178), (113, 187, 238), (239, 240, 112), (43, 42, 124), (240, 125, 126), (238, 239, 113), (43, 124, 125), (43, 125, 44), (237, 238, 187), (234, 235, 190), (44, 125, 240), (233, 234, 190), (236, 237, 188), (240, 126, 127), (232, 233, 190), (191, 231, 190), (190, 231, 232), (235, 236, 189), (240, 127, 112), (189, 190, 235), (188, 189, 236), (239, 112, 113), (113, 114, 186), (113, 186, 187), (188, 237, 187), (17, 135, 136), (247, 146, 246), (150, 142, 143), (147, 148, 245), (244, 245, 148), (148, 243, 244), (250, 146, 249), (248, 249, 146), (246, 146, 147), (147, 245, 246), (248, 146, 247), (242, 243, 143), (149, 150, 143), (243, 148, 149), (129, 241, 128), (128, 241, 242), (243, 149, 143), (143, 128, 242), (157, 158, 251), (0, 153, 154), (0, 154, 155), (145, 146, 250), (144, 145, 250), (9, 0, 155), (251, 155, 156), (144, 250, 159), (159, 250, 158), (251, 156, 157), (158, 250, 251), (199, 211, 212), (64, 181, 182), (66, 65, 183), (181, 230, 180), (183, 65, 182), (63, 181, 64), (182, 65, 64), (229, 207, 228), (181, 63, 230), (63, 62, 230), (229, 206, 207), (229, 205, 206), (62, 61, 230), (61, 203, 230), (229, 204, 205), (229, 230, 204), (60, 203, 61), (274, 209, 58), (59, 202, 60), (230, 203, 204), (208, 209, 274), (209, 59, 58), (60, 202, 203), (59, 210, 202), (210, 59, 209), (197, 198, 212), (211, 200, 201), (202, 210, 201), (201, 210, 211), (198, 199, 212), (211, 199, 200), (227, 107, 108), (98, 99, 219), (218, 99, 217), (216, 100, 215), (214, 103, 104), (212, 196, 197), (212, 213, 196), (215, 102, 214), (219, 99, 218), (99, 100, 217), (213, 195, 196), (213, 194, 195), (100, 216, 217), (101, 215, 100), (105, 214, 104), (192, 228, 207), (105, 213, 214), (102, 215, 101), (103, 214, 102), (192, 193, 228), (226, 109, 225), (228, 106, 227), (194, 213, 105), (194, 105, 106), (227, 108, 226), (225, 109, 110), (194, 106, 193), (106, 228, 193), (226, 108, 109), (107, 227, 106), (221, 96, 97), (110, 111, 225), (224, 111, 223), (222, 96, 221), (220, 98, 219), (220, 97, 98), (223, 96, 222), (111, 224, 225), (220, 221, 97), (96, 223, 111), (49, 44, 240), (153, 0, 1), (153, 1, 139), (152, 153, 139), (3, 4, 21), (1, 138, 139), (142, 150, 141), (151, 152, 140), (4, 22, 21), (3, 21, 20), (141, 150, 151), (140, 141, 151), (2, 20, 138), (3, 20, 2), (139, 140, 152), (138, 1, 2), (20, 19, 138), (138, 19, 137), (137, 19, 18), (137, 18, 136), (15, 135, 16), (136, 18, 17), (16, 135, 17), (9, 251, 8), (155, 251, 9), (8, 165, 166), (165, 251, 164), (165, 8, 251)])
me_mesh_009.use_remesh_preserve_volume = False
me_mesh_009.use_remesh_preserve_attributes = False
me_mesh_009.use_mirror_vertex_groups = False
me_mesh_009.update()
me_cube_001 = bpy.data.meshes.new('Cube.001')
me_cube_001.from_pydata([(3.0, -17.59, 1.0), (3.102, -17.21, 1.0), (3.371, -16.94, 1.0), (3.75, -16.84, 1.0), (4.129, -16.94, 1.0), (4.398, -17.21, 1.0), (4.5, -17.59, 1.0), (4.5, -22.59, 1.0), (4.398, -22.97, 1.0), (4.129, -23.24, 1.0), (3.75, -23.34, 1.0), (3.371, -23.24, 1.0), (3.102, -22.97, 1.0), (3.0, -22.59, 1.0), (15.75, -32.14, 1.0), (15.55, -32.9, 1.0), (15.01, -33.44, 1.0), (14.25, -33.64, 1.0), (13.49, -33.44, 1.0), (12.95, -32.9, 1.0), (12.75, -32.14, 1.0), (12.95, -31.39, 1.0), (13.49, -30.85, 1.0), (14.25, -30.64, 1.0), (15.01, -30.85, 1.0), (15.55, -31.39, 1.0), (15.73, 48.8, 1.0), (15.52, 48.06, 1.0), (14.99, 47.53, 1.0), (14.25, 47.33, 1.0), (13.51, 47.53, 1.0), (12.98, 48.06, 1.0), (12.77, 48.8, 1.0), (12.98, 49.55, 1.0), (13.51, 50.08, 1.0), (14.25, 50.28, 1.0), (14.99, 50.08, 1.0), (15.52, 49.55, 1.0), (0.2664, 9.794, 1.0), (1.29, 10.08, 1.0), (2.313, 10.36, 1.0), (3.336, 10.64, 1.0), (3.786, 10.91, 1.0), (4.036, 11.35, 1.0), (4.033, 11.87, 1.0), (3.918, 12.14, 1.0), (2.895, 13.77, 1.0), (1.871, 15.41, 1.0), (0.8481, 17.05, 1.0), (0.4649, 17.41, 1.0), (0.0, 17.52, 1.0), (0.0, 9.76, 1.0), (0.09057, -8.349, 1.0), (0.275, -8.313, 1.0), (1.618, -7.929, 1.0), (2.961, -7.545, 1.0), (4.304, -7.161, 1.0), (4.752, -6.891, 1.0), (4.998, -6.447, 1.0), (4.991, -5.924, 1.0), (4.877, -5.669, 1.0), (3.534, -3.519, 1.0), (2.191, -1.369, 1.0), (0.8481, 0.7806, 1.0), (0.4649, 1.136, 1.0), (0.0, 1.251, 1.0), (3.914, 20.18, 1.0), (3.914, 19.82, 1.0), (8.489, 24.5, 1.0), (8.364, 24.95, 1.0), (8.039, 25.27, 1.0), (7.584, 25.39, 1.0), (7.284, 25.34, 1.0), (7.027, 25.2, 1.0), (6.826, 15.03, 1.0), (7.17, 14.71, 1.0), (7.615, 14.61, 1.0), (8.066, 14.74, 1.0), (8.295, 14.95, 1.0), (8.439, 15.2, 1.0), (8.489, 15.5, 1.0), (0.0, 22.48, 1.0), (0.5298, 22.63, 1.0), (0.8481, 22.95, 1.0), (3.918, 27.86, 1.0), (4.069, 28.36, 1.0), (3.955, 28.86, 1.0), (3.599, 29.24, 1.0), (3.336, 29.36, 1.0), (2.313, 29.64, 1.0), (1.29, 29.92, 1.0), (0.2664, 30.21, 1.0), (0.0, 30.24, 1.0), (6.949, -1.204, 1.0), (7.394, -1.307, 1.0), (7.844, -1.17, 1.0), (8.07, -0.9735, 1.0), (8.213, -0.7224, 1.0), (8.267, -0.4277, 1.0), (3.162, 6.064, 1.0), (2.912, 5.623, 1.0), (2.915, 5.1, 1.0), (8.399, 6.458, 1.0), (8.283, 6.914, 1.0), (7.965, 7.242, 1.0), (7.512, 7.371, 1.0), (3.031, 4.837, 1.0), (6.604, -0.8837, 1.0), (3.612, 6.33, 1.0), (7.259, 7.339, 1.0), (4.052, 19.47, 1.0), (4.052, 20.53, 1.0), (6.826, 24.97, 1.0), (11.25, 3.83, 1.0), (11.39, 4.335, 1.0), (11.75, 4.693, 1.0), (12.25, 4.83, 1.0), (12.75, 4.693, 1.0), (13.11, 4.335, 1.0), (13.25, 3.83, 1.0), (13.25, -14.17, 1.0), (13.11, -14.67, 1.0), (12.75, -15.03, 1.0), (12.25, -15.17, 1.0), (11.75, -15.03, 1.0), (11.39, -14.67, 1.0), (11.25, -14.17, 1.0), (11.25, 31.83, 1.0), (11.39, 32.33, 1.0), (11.75, 32.69, 1.0), (12.25, 32.83, 1.0), (12.75, 32.69, 1.0), (13.11, 32.33, 1.0), (13.25, 31.83, 1.0), (13.25, 13.83, 1.0), (13.11, 13.33, 1.0), (12.75, 12.97, 1.0), (12.25, 12.83, 1.0), (11.75, 12.97, 1.0), (11.39, 13.33, 1.0), (11.25, 13.83, 1.0), (1.545, 39.15, 1.0), (2.657, 39.66, 1.0), (3.613, 40.39, 1.0), (4.383, 41.31, 1.0), (4.938, 42.4, 1.0), (5.248, 43.62, 1.0), (5.585, 45.24, 1.0), (6.144, 46.73, 1.0), (6.954, 48.16, 1.0), (7.709, 49.31, 1.0), (8.464, 50.46, 1.0), (9.218, 51.61, 1.0), (10.1, 52.49, 1.0), (11.22, 52.93, 1.0), (12.46, 52.87, 1.0), (13.79, 52.53, 1.0), (15.11, 52.2, 1.0), (16.5, 51.5, 1.0), (17.42, 50.32, 1.0), (17.75, 48.8, 1.0), (17.75, 44.09, 1.0), (17.75, 39.37, 1.0), (17.84, 33.83, 1.0), (18.12, 28.31, 1.0), (18.4, 23.75, 1.0), (18.62, 19.36, 1.0), (18.79, 15.04, 1.0), (18.91, 10.72, 1.0), (18.98, 6.317, 1.0), (19.0, 1.753, 1.0), (19.0, -3.481, 1.0), (19.0, -8.715, 1.0), (19.0, -13.95, 1.0), (18.78, -17.95, 1.0), (17.84, -23.08, 1.0), (17.62, -27.72, 1.0), (17.75, -28.93, 1.0), (17.75, -30.0, 1.0), (17.75, -31.07, 1.0), (17.75, -32.14, 1.0), (17.65, -32.97, 1.0), (17.38, -33.73, 1.0), (16.94, -34.4, 1.0), (16.36, -34.94, 1.0), (15.67, -35.35, 1.0), (14.86, -35.59, 1.0), (13.43, -35.85, 1.0), (11.99, -36.1, 1.0), (10.55, -36.36, 1.0), (9.573, -36.29, 1.0), (8.766, -35.79, 1.0), (8.278, -34.93, 1.0), (7.362, -32.82, 1.0), (5.971, -31.07, 1.0), (4.204, -29.76, 1.0), (2.164, -28.94, 1.0), (0.0, -28.66, 1.0), (0.0, 38.9, 1.0), (0.0, -8.349, 1.0)], [], [(166, 134, 167), (117, 137, 116), (117, 136, 137), (118, 169, 117), (117, 168, 136), (173, 172, 120), (119, 169, 118), (134, 165, 133), (136, 168, 135), (172, 171, 120), (169, 119, 170), (171, 119, 120), (135, 168, 134), (164, 133, 165), (133, 164, 163), (170, 119, 171), (167, 134, 168), (165, 134, 166), (169, 168, 117), (184, 183, 16), (24, 176, 23), (23, 175, 123), (25, 178, 24), (121, 173, 120), (123, 175, 122), (14, 179, 25), (121, 174, 173), (121, 122, 174), (122, 175, 174), (176, 24, 177), (23, 176, 175), (15, 181, 14), (177, 24, 178), (179, 14, 180), (181, 15, 182), (183, 15, 16), (185, 16, 186), (186, 16, 17), (182, 15, 183), (178, 25, 179), (185, 184, 16), (14, 181, 180), (11, 12, 197), (3, 57, 56), (55, 54, 3), (3, 56, 55), (2, 3, 54), (2, 54, 53), (1, 2, 199), (52, 199, 2), (2, 53, 52), (0, 1, 199), (199, 197, 0), (196, 195, 10), (196, 10, 11), (0, 197, 13), (13, 197, 12), (196, 11, 197), (7, 22, 23), (194, 8, 195), (195, 9, 10), (20, 21, 193), (21, 194, 193), (195, 8, 9), (7, 123, 6), (194, 22, 8), (22, 194, 21), (123, 7, 23), (8, 22, 7), (96, 126, 97), (124, 6, 123), (124, 125, 6), (125, 5, 6), (4, 57, 3), (125, 126, 5), (98, 97, 113), (126, 4, 5), (4, 126, 57), (58, 95, 94), (58, 126, 95), (126, 58, 57), (97, 126, 113), (95, 126, 96), (59, 58, 94), (51, 100, 99), (93, 60, 94), (94, 60, 59), (107, 61, 93), (61, 107, 62), (93, 61, 60), (106, 63, 107), (107, 63, 62), (101, 65, 106), (64, 106, 65), (106, 64, 63), (100, 65, 101), (51, 99, 108), (100, 51, 65), (77, 139, 140), (38, 108, 39), (39, 108, 40), (108, 38, 51), (109, 42, 108), (108, 41, 40), (105, 43, 109), (108, 42, 41), (104, 139, 105), (109, 43, 42), (103, 138, 104), (44, 75, 45), (105, 76, 43), (113, 102, 98), (43, 76, 44), (113, 114, 102), (114, 115, 102), (45, 75, 74), (44, 76, 75), (115, 103, 102), (137, 103, 116), (138, 103, 137), (115, 116, 103), (105, 139, 76), (139, 104, 138), (80, 79, 140), (79, 78, 140), (139, 77, 76), (78, 77, 140), (49, 66, 82), (110, 47, 74), (45, 74, 46), (74, 47, 46), (67, 49, 110), (110, 48, 47), (83, 82, 111), (66, 49, 67), (49, 81, 50), (110, 49, 48), (82, 66, 111), (49, 82, 81), (127, 70, 69), (112, 83, 111), (112, 84, 83), (73, 84, 112), (73, 72, 84), (72, 85, 84), (86, 127, 87), (72, 71, 85), (71, 127, 85), (127, 68, 140), (140, 68, 80), (85, 127, 86), (70, 127, 71), (127, 69, 68), (162, 130, 131), (37, 158, 36), (157, 36, 158), (159, 26, 160), (162, 131, 163), (160, 27, 161), (37, 159, 158), (26, 159, 37), (161, 29, 162), (163, 132, 133), (27, 160, 26), (130, 162, 29), (27, 28, 161), (29, 161, 28), (163, 131, 132), (128, 198, 88), (92, 91, 198), (198, 129, 130), (91, 90, 198), (128, 87, 127), (198, 128, 129), (88, 198, 89), (90, 89, 198), (128, 88, 87), (29, 145, 130), (156, 35, 157), (157, 35, 36), (154, 33, 155), (152, 33, 153), (150, 32, 151), (148, 31, 149), (146, 30, 147), (145, 30, 146), (149, 31, 150), (153, 33, 154), (156, 34, 35), (156, 155, 34), (151, 33, 152), (147, 30, 148), (155, 33, 34), (144, 130, 145), (151, 32, 33), (143, 130, 144), (150, 31, 32), (148, 30, 31), (30, 145, 29), (130, 141, 198), (142, 130, 143), (130, 142, 141), (18, 19, 188), (192, 20, 193), (192, 19, 20), (190, 192, 191), (188, 19, 189), (186, 17, 187), (18, 187, 17), (192, 189, 19), (189, 192, 190), (18, 188, 187)])
me_cube_001.use_remesh_preserve_volume = False
me_cube_001.use_remesh_preserve_attributes = False
me_cube_001.use_mirror_vertex_groups = False
me_cube_001.update()

# ---- curves / text
cu_beziercurve = bpy.data.curves.new('BezierCurve', 'CURVE')
cu_beziercurve.dimensions = '3D'
_sp = cu_beziercurve.splines.new('BEZIER'); _sp.bezier_points.add(1)
_sp.bezier_points.foreach_set('co', [-1.0, 0.0, 0.0, 1.0, 0.0, 0.0])
_sp.bezier_points.foreach_set('handle_left', [-1.707, 0.0, 0.0, 0.0, 0.0, 0.0])
_sp.bezier_points.foreach_set('handle_right', [-1.192e-07, 0.0, 0.0, 2.0, 0.0, 0.0])
for _p, _l, _r in zip(_sp.bezier_points, ['ALIGNED', 'ALIGNED'], ['ALIGNED', 'ALIGNED']): _p.handle_left_type = _l; _p.handle_right_type = _r
_sp.order_u = 0
_sp.order_v = 0
cu_beziercurve.use_path = True
cu_beziercurve.use_path_clamp = True
cu_beziercurve.bevel_resolution = 0
cu_beziercurve.fill_mode = 'HALF'

# ---- objects
ob_0_curve__004 = bpy.data.objects.new('0_curve_.004', me_mesh_014)
ob_0_curve__003 = bpy.data.objects.new('0_curve_.003', me_mesh_014)
ob_0_curve__002 = bpy.data.objects.new('0_curve_.002', me_mesh_014)
ob_0_curve__001 = bpy.data.objects.new('0_curve_.001', me_mesh_014)
ob_0_curve = bpy.data.objects.new('0_curve_', me_mesh_009)
ob_cube = bpy.data.objects.new('Cube', me_cube_001)
ob_beziercurve = bpy.data.objects.new('BezierCurve', cu_beziercurve)
ob_lamp = bpy.data.objects.new('Lamp', light_lamp)
ob_camera = bpy.data.objects.new('Camera', cam_camera)

# ---- transforms, parenting, visibility, modifiers, constraints
ob_0_curve__004.location = (23.59, -39.68, -2.0)
ob_0_curve__004.rotation_euler = (3.142, -0.0, 0.0)
ob_0_curve__004.lineart.crease_threshold = 0.0
ob_0_curve__003.location = (-23.59, -39.68, -2.0)
ob_0_curve__003.rotation_euler = (-3.142, 3.142, -2.849e-14)
ob_0_curve__003.lineart.crease_threshold = 0.0
ob_0_curve__002.location = (-23.59, 56.34, -2.0)
ob_0_curve__002.rotation_euler = (-0.0, 3.142, -0.0)
ob_0_curve__002.lineart.crease_threshold = 0.0
ob_0_curve__001.location = (23.59, 56.34, -2.0)
ob_0_curve__001.lineart.crease_threshold = 0.0
ob_0_curve.location = (0.0, 0.0, -5.5)
ob_0_curve.lineart.crease_threshold = 0.0
_m = ob_0_curve.modifiers.new('Mirror', 'MIRROR')
_m = ob_0_curve.modifiers.new('Solidify', 'SOLIDIFY')
_m.thickness = 3.0
_m.nonmanifold_thickness_mode = 'FIXED'
_m.nonmanifold_merge_threshold = 0.0003
ob_cube.location = (0.0, 0.0, 26.0)
ob_cube.lineart.crease_threshold = 0.0
_m = ob_cube.modifiers.new('Mirror', 'MIRROR')
_m = ob_cube.modifiers.new('Solidify', 'SOLIDIFY')
_m.thickness = 2.0
_m.nonmanifold_thickness_mode = 'FIXED'
_m.nonmanifold_merge_threshold = 0.0003
ob_beziercurve.location = (0.0, 0.0, 0.0)
ob_beziercurve.rotation_euler = (-0.0, 3.142, -0.0)
ob_beziercurve.lineart.crease_threshold = 0.0
ob_lamp.location = (4.076, 1.005, 38.74)
ob_lamp.rotation_euler = (0.6503, 0.05522, 1.866)
ob_lamp.lock_rotations_4d = False
ob_lamp.empty_display_type = 'ARROWS'
ob_lamp.color = (0.0, 0.0, 0.0, 0.0)
ob_lamp.lineart.crease_threshold = 0.0
ob_camera.location = (7.481, -6.508, 5.344)
ob_camera.rotation_euler = (1.109, 0.0, 0.8149)
ob_camera.lock_rotations_4d = False
ob_camera.empty_display_type = 'ARROWS'
ob_camera.color = (0.0, 0.0, 0.0, 0.0)
ob_camera.display_type = 'WIRE'
ob_camera.lineart.crease_threshold = 0.0

# ---- collection membership
col_collection_1.objects.link(ob_0_curve__004)
col_collection_1.objects.link(ob_0_curve__003)
col_collection_1.objects.link(ob_0_curve__002)
col_collection_1.objects.link(ob_0_curve__001)
col_collection_1.objects.link(ob_0_curve)
col_collection_1.objects.link(ob_cube)
col_collection_1.objects.link(ob_beziercurve)
col_collection_1.objects.link(ob_lamp)
col_collection_1.objects.link(ob_camera)

# ---- scene / render settings (as saved in the file)
scene.camera = ob_camera
scene.frame_start = 1; scene.frame_end = 250; scene.frame_set(1)
scene.render.engine = 'BLENDER_EEVEE_NEXT'
scene.render.resolution_percentage = 50
scene.render.dither_intensity = 0.0
scene.cycles.use_denoising = False
scene.cycles.samples = 128
scene.cycles.sampling_pattern = 'TABULATED_SOBOL'
scene.cycles.light_sampling_threshold = 0.0
scene.cycles.use_adaptive_sampling = False
scene.cycles.use_light_tree = False
scene.cycles.blur_glossy = 0.0
scene.cycles.sample_clamp_indirect = 0.0
scene.view_settings.view_transform = 'Standard'
bpy.context.view_layer.update()
